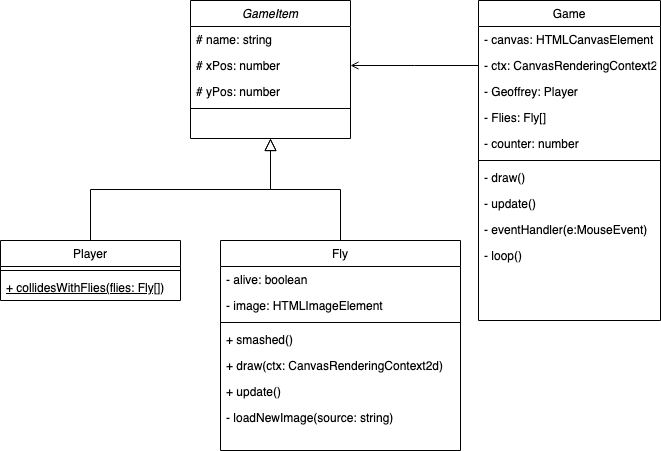

The diagram above was exported from draw.io. Its source (the exported page's mxGraphModel, read from the mxfile embedded in the PNG):
<mxGraphModel dx="1186" dy="776" grid="1" gridSize="10" guides="1" tooltips="1" connect="1" arrows="1" fold="1" page="1" pageScale="1" pageWidth="827" pageHeight="1169" math="0" shadow="0">
  <root>
    <mxCell id="WIyWlLk6GJQsqaUBKTNV-0" />
    <mxCell id="WIyWlLk6GJQsqaUBKTNV-1" parent="WIyWlLk6GJQsqaUBKTNV-0" />
    <mxCell id="zkfFHV4jXpPFQw0GAbJ--0" value="GameItem" style="swimlane;fontStyle=2;align=center;verticalAlign=top;childLayout=stackLayout;horizontal=1;startSize=26;horizontalStack=0;resizeParent=1;resizeLast=0;collapsible=1;marginBottom=0;rounded=0;shadow=0;strokeWidth=1;" parent="WIyWlLk6GJQsqaUBKTNV-1" vertex="1">
      <mxGeometry x="220" y="120" width="160" height="138" as="geometry">
        <mxRectangle x="230" y="140" width="160" height="26" as="alternateBounds" />
      </mxGeometry>
    </mxCell>
    <mxCell id="zkfFHV4jXpPFQw0GAbJ--1" value="# name: string" style="text;align=left;verticalAlign=top;spacingLeft=4;spacingRight=4;overflow=hidden;rotatable=0;points=[[0,0.5],[1,0.5]];portConstraint=eastwest;" parent="zkfFHV4jXpPFQw0GAbJ--0" vertex="1">
      <mxGeometry y="26" width="160" height="26" as="geometry" />
    </mxCell>
    <mxCell id="zkfFHV4jXpPFQw0GAbJ--2" value="# xPos: number" style="text;align=left;verticalAlign=top;spacingLeft=4;spacingRight=4;overflow=hidden;rotatable=0;points=[[0,0.5],[1,0.5]];portConstraint=eastwest;rounded=0;shadow=0;html=0;" parent="zkfFHV4jXpPFQw0GAbJ--0" vertex="1">
      <mxGeometry y="52" width="160" height="26" as="geometry" />
    </mxCell>
    <mxCell id="zkfFHV4jXpPFQw0GAbJ--3" value="# yPos: number" style="text;align=left;verticalAlign=top;spacingLeft=4;spacingRight=4;overflow=hidden;rotatable=0;points=[[0,0.5],[1,0.5]];portConstraint=eastwest;rounded=0;shadow=0;html=0;" parent="zkfFHV4jXpPFQw0GAbJ--0" vertex="1">
      <mxGeometry y="78" width="160" height="26" as="geometry" />
    </mxCell>
    <mxCell id="zkfFHV4jXpPFQw0GAbJ--4" value="" style="line;html=1;strokeWidth=1;align=left;verticalAlign=middle;spacingTop=-1;spacingLeft=3;spacingRight=3;rotatable=0;labelPosition=right;points=[];portConstraint=eastwest;" parent="zkfFHV4jXpPFQw0GAbJ--0" vertex="1">
      <mxGeometry y="104" width="160" height="8" as="geometry" />
    </mxCell>
    <mxCell id="zkfFHV4jXpPFQw0GAbJ--6" value="Player" style="swimlane;fontStyle=0;align=center;verticalAlign=top;childLayout=stackLayout;horizontal=1;startSize=26;horizontalStack=0;resizeParent=1;resizeLast=0;collapsible=1;marginBottom=0;rounded=0;shadow=0;strokeWidth=1;" parent="WIyWlLk6GJQsqaUBKTNV-1" vertex="1">
      <mxGeometry x="30" y="360" width="180" height="60" as="geometry">
        <mxRectangle x="130" y="380" width="160" height="26" as="alternateBounds" />
      </mxGeometry>
    </mxCell>
    <mxCell id="zkfFHV4jXpPFQw0GAbJ--9" value="" style="line;html=1;strokeWidth=1;align=left;verticalAlign=middle;spacingTop=-1;spacingLeft=3;spacingRight=3;rotatable=0;labelPosition=right;points=[];portConstraint=eastwest;" parent="zkfFHV4jXpPFQw0GAbJ--6" vertex="1">
      <mxGeometry y="26" width="180" height="8" as="geometry" />
    </mxCell>
    <mxCell id="zkfFHV4jXpPFQw0GAbJ--10" value="+ collidesWithFlies(flies: Fly[])" style="text;align=left;verticalAlign=top;spacingLeft=4;spacingRight=4;overflow=hidden;rotatable=0;points=[[0,0.5],[1,0.5]];portConstraint=eastwest;fontStyle=4" parent="zkfFHV4jXpPFQw0GAbJ--6" vertex="1">
      <mxGeometry y="34" width="180" height="26" as="geometry" />
    </mxCell>
    <mxCell id="zkfFHV4jXpPFQw0GAbJ--12" value="" style="endArrow=block;endSize=10;endFill=0;shadow=0;strokeWidth=1;rounded=0;edgeStyle=elbowEdgeStyle;elbow=vertical;" parent="WIyWlLk6GJQsqaUBKTNV-1" source="zkfFHV4jXpPFQw0GAbJ--6" target="zkfFHV4jXpPFQw0GAbJ--0" edge="1">
      <mxGeometry width="160" relative="1" as="geometry">
        <mxPoint x="200" y="203" as="sourcePoint" />
        <mxPoint x="200" y="203" as="targetPoint" />
      </mxGeometry>
    </mxCell>
    <mxCell id="zkfFHV4jXpPFQw0GAbJ--13" value="Fly" style="swimlane;fontStyle=0;align=center;verticalAlign=top;childLayout=stackLayout;horizontal=1;startSize=26;horizontalStack=0;resizeParent=1;resizeLast=0;collapsible=1;marginBottom=0;rounded=0;shadow=0;strokeWidth=1;" parent="WIyWlLk6GJQsqaUBKTNV-1" vertex="1">
      <mxGeometry x="250" y="360" width="240" height="210" as="geometry">
        <mxRectangle x="340" y="380" width="170" height="26" as="alternateBounds" />
      </mxGeometry>
    </mxCell>
    <mxCell id="ER_KCSjnyUTlJ2DnKa8M-2" value="- alive: boolean" style="text;align=left;verticalAlign=top;spacingLeft=4;spacingRight=4;overflow=hidden;rotatable=0;points=[[0,0.5],[1,0.5]];portConstraint=eastwest;" vertex="1" parent="zkfFHV4jXpPFQw0GAbJ--13">
      <mxGeometry y="26" width="240" height="26" as="geometry" />
    </mxCell>
    <mxCell id="zkfFHV4jXpPFQw0GAbJ--14" value="- image: HTMLImageElement" style="text;align=left;verticalAlign=top;spacingLeft=4;spacingRight=4;overflow=hidden;rotatable=0;points=[[0,0.5],[1,0.5]];portConstraint=eastwest;" parent="zkfFHV4jXpPFQw0GAbJ--13" vertex="1">
      <mxGeometry y="52" width="240" height="26" as="geometry" />
    </mxCell>
    <mxCell id="zkfFHV4jXpPFQw0GAbJ--15" value="" style="line;html=1;strokeWidth=1;align=left;verticalAlign=middle;spacingTop=-1;spacingLeft=3;spacingRight=3;rotatable=0;labelPosition=right;points=[];portConstraint=eastwest;" parent="zkfFHV4jXpPFQw0GAbJ--13" vertex="1">
      <mxGeometry y="78" width="240" height="8" as="geometry" />
    </mxCell>
    <mxCell id="ER_KCSjnyUTlJ2DnKa8M-3" value="+ smashed()" style="text;align=left;verticalAlign=top;spacingLeft=4;spacingRight=4;overflow=hidden;rotatable=0;points=[[0,0.5],[1,0.5]];portConstraint=eastwest;" vertex="1" parent="zkfFHV4jXpPFQw0GAbJ--13">
      <mxGeometry y="86" width="240" height="26" as="geometry" />
    </mxCell>
    <mxCell id="ER_KCSjnyUTlJ2DnKa8M-4" value="+ draw(ctx: CanvasRenderingContext2d)" style="text;align=left;verticalAlign=top;spacingLeft=4;spacingRight=4;overflow=hidden;rotatable=0;points=[[0,0.5],[1,0.5]];portConstraint=eastwest;" vertex="1" parent="zkfFHV4jXpPFQw0GAbJ--13">
      <mxGeometry y="112" width="240" height="26" as="geometry" />
    </mxCell>
    <mxCell id="ER_KCSjnyUTlJ2DnKa8M-5" value="+ update()" style="text;align=left;verticalAlign=top;spacingLeft=4;spacingRight=4;overflow=hidden;rotatable=0;points=[[0,0.5],[1,0.5]];portConstraint=eastwest;" vertex="1" parent="zkfFHV4jXpPFQw0GAbJ--13">
      <mxGeometry y="138" width="240" height="26" as="geometry" />
    </mxCell>
    <mxCell id="ER_KCSjnyUTlJ2DnKa8M-6" value="- loadNewImage(source: string)" style="text;align=left;verticalAlign=top;spacingLeft=4;spacingRight=4;overflow=hidden;rotatable=0;points=[[0,0.5],[1,0.5]];portConstraint=eastwest;" vertex="1" parent="zkfFHV4jXpPFQw0GAbJ--13">
      <mxGeometry y="164" width="240" height="26" as="geometry" />
    </mxCell>
    <mxCell id="zkfFHV4jXpPFQw0GAbJ--16" value="" style="endArrow=block;endSize=10;endFill=0;shadow=0;strokeWidth=1;rounded=0;edgeStyle=elbowEdgeStyle;elbow=vertical;" parent="WIyWlLk6GJQsqaUBKTNV-1" source="zkfFHV4jXpPFQw0GAbJ--13" target="zkfFHV4jXpPFQw0GAbJ--0" edge="1">
      <mxGeometry width="160" relative="1" as="geometry">
        <mxPoint x="210" y="373" as="sourcePoint" />
        <mxPoint x="310" y="271" as="targetPoint" />
      </mxGeometry>
    </mxCell>
    <mxCell id="zkfFHV4jXpPFQw0GAbJ--17" value="Game" style="swimlane;fontStyle=0;align=center;verticalAlign=top;childLayout=stackLayout;horizontal=1;startSize=26;horizontalStack=0;resizeParent=1;resizeLast=0;collapsible=1;marginBottom=0;rounded=0;shadow=0;strokeWidth=1;" parent="WIyWlLk6GJQsqaUBKTNV-1" vertex="1">
      <mxGeometry x="508" y="120" width="182" height="320" as="geometry">
        <mxRectangle x="550" y="140" width="160" height="26" as="alternateBounds" />
      </mxGeometry>
    </mxCell>
    <mxCell id="zkfFHV4jXpPFQw0GAbJ--18" value="- canvas: HTMLCanvasElement" style="text;align=left;verticalAlign=top;spacingLeft=4;spacingRight=4;overflow=hidden;rotatable=0;points=[[0,0.5],[1,0.5]];portConstraint=eastwest;" parent="zkfFHV4jXpPFQw0GAbJ--17" vertex="1">
      <mxGeometry y="26" width="182" height="26" as="geometry" />
    </mxCell>
    <mxCell id="zkfFHV4jXpPFQw0GAbJ--19" value="- ctx: CanvasRenderingContext2d" style="text;align=left;verticalAlign=top;spacingLeft=4;spacingRight=4;overflow=hidden;rotatable=0;points=[[0,0.5],[1,0.5]];portConstraint=eastwest;rounded=0;shadow=0;html=0;" parent="zkfFHV4jXpPFQw0GAbJ--17" vertex="1">
      <mxGeometry y="52" width="182" height="26" as="geometry" />
    </mxCell>
    <mxCell id="zkfFHV4jXpPFQw0GAbJ--20" value="- Geoffrey: Player" style="text;align=left;verticalAlign=top;spacingLeft=4;spacingRight=4;overflow=hidden;rotatable=0;points=[[0,0.5],[1,0.5]];portConstraint=eastwest;rounded=0;shadow=0;html=0;" parent="zkfFHV4jXpPFQw0GAbJ--17" vertex="1">
      <mxGeometry y="78" width="182" height="26" as="geometry" />
    </mxCell>
    <mxCell id="zkfFHV4jXpPFQw0GAbJ--21" value="- Flies: Fly[]" style="text;align=left;verticalAlign=top;spacingLeft=4;spacingRight=4;overflow=hidden;rotatable=0;points=[[0,0.5],[1,0.5]];portConstraint=eastwest;rounded=0;shadow=0;html=0;" parent="zkfFHV4jXpPFQw0GAbJ--17" vertex="1">
      <mxGeometry y="104" width="182" height="26" as="geometry" />
    </mxCell>
    <mxCell id="zkfFHV4jXpPFQw0GAbJ--22" value="- counter: number" style="text;align=left;verticalAlign=top;spacingLeft=4;spacingRight=4;overflow=hidden;rotatable=0;points=[[0,0.5],[1,0.5]];portConstraint=eastwest;rounded=0;shadow=0;html=0;" parent="zkfFHV4jXpPFQw0GAbJ--17" vertex="1">
      <mxGeometry y="130" width="182" height="26" as="geometry" />
    </mxCell>
    <mxCell id="zkfFHV4jXpPFQw0GAbJ--23" value="" style="line;html=1;strokeWidth=1;align=left;verticalAlign=middle;spacingTop=-1;spacingLeft=3;spacingRight=3;rotatable=0;labelPosition=right;points=[];portConstraint=eastwest;" parent="zkfFHV4jXpPFQw0GAbJ--17" vertex="1">
      <mxGeometry y="156" width="182" height="8" as="geometry" />
    </mxCell>
    <mxCell id="zkfFHV4jXpPFQw0GAbJ--24" value="- draw()" style="text;align=left;verticalAlign=top;spacingLeft=4;spacingRight=4;overflow=hidden;rotatable=0;points=[[0,0.5],[1,0.5]];portConstraint=eastwest;" parent="zkfFHV4jXpPFQw0GAbJ--17" vertex="1">
      <mxGeometry y="164" width="182" height="26" as="geometry" />
    </mxCell>
    <mxCell id="zkfFHV4jXpPFQw0GAbJ--25" value="- update()" style="text;align=left;verticalAlign=top;spacingLeft=4;spacingRight=4;overflow=hidden;rotatable=0;points=[[0,0.5],[1,0.5]];portConstraint=eastwest;" parent="zkfFHV4jXpPFQw0GAbJ--17" vertex="1">
      <mxGeometry y="190" width="182" height="26" as="geometry" />
    </mxCell>
    <mxCell id="ER_KCSjnyUTlJ2DnKa8M-0" value="- eventHandler(e:MouseEvent)" style="text;align=left;verticalAlign=top;spacingLeft=4;spacingRight=4;overflow=hidden;rotatable=0;points=[[0,0.5],[1,0.5]];portConstraint=eastwest;" vertex="1" parent="zkfFHV4jXpPFQw0GAbJ--17">
      <mxGeometry y="216" width="182" height="26" as="geometry" />
    </mxCell>
    <mxCell id="ER_KCSjnyUTlJ2DnKa8M-1" value="- loop()" style="text;align=left;verticalAlign=top;spacingLeft=4;spacingRight=4;overflow=hidden;rotatable=0;points=[[0,0.5],[1,0.5]];portConstraint=eastwest;" vertex="1" parent="zkfFHV4jXpPFQw0GAbJ--17">
      <mxGeometry y="242" width="182" height="26" as="geometry" />
    </mxCell>
    <mxCell id="zkfFHV4jXpPFQw0GAbJ--26" value="" style="endArrow=open;shadow=0;strokeWidth=1;rounded=0;endFill=1;edgeStyle=elbowEdgeStyle;elbow=vertical;exitX=0;exitY=0.5;exitDx=0;exitDy=0;entryX=1;entryY=0.5;entryDx=0;entryDy=0;" parent="WIyWlLk6GJQsqaUBKTNV-1" source="zkfFHV4jXpPFQw0GAbJ--19" target="zkfFHV4jXpPFQw0GAbJ--2" edge="1">
      <mxGeometry x="0.5" y="41" relative="1" as="geometry">
        <mxPoint x="380" y="192" as="sourcePoint" />
        <mxPoint x="420" y="220" as="targetPoint" />
        <mxPoint x="-40" y="32" as="offset" />
      </mxGeometry>
    </mxCell>
  </root>
</mxGraphModel>